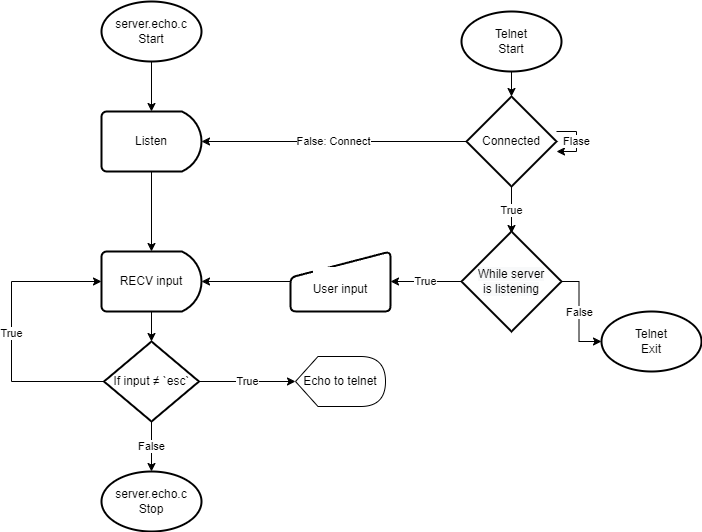

The diagram above was exported from draw.io. Its source (the exported page's mxGraphModel, read from the mxfile embedded in the PNG):
<mxGraphModel dx="1422" dy="754" grid="1" gridSize="10" guides="1" tooltips="1" connect="1" arrows="1" fold="1" page="1" pageScale="1" pageWidth="827" pageHeight="1169" math="0" shadow="0">
  <root>
    <mxCell id="0" />
    <mxCell id="1" parent="0" />
    <mxCell id="Icls6K7_IjS80FQ5kp9R-38" style="edgeStyle=orthogonalEdgeStyle;rounded=0;orthogonalLoop=1;jettySize=auto;html=1;entryX=0.5;entryY=0;entryDx=0;entryDy=0;entryPerimeter=0;" edge="1" parent="1" target="Icls6K7_IjS80FQ5kp9R-10">
      <mxGeometry relative="1" as="geometry">
        <mxPoint x="220" y="150" as="sourcePoint" />
      </mxGeometry>
    </mxCell>
    <mxCell id="Icls6K7_IjS80FQ5kp9R-16" style="edgeStyle=orthogonalEdgeStyle;rounded=0;orthogonalLoop=1;jettySize=auto;html=1;entryX=0.5;entryY=0;entryDx=0;entryDy=0;entryPerimeter=0;" edge="1" parent="1" target="Icls6K7_IjS80FQ5kp9R-12">
      <mxGeometry relative="1" as="geometry">
        <mxPoint x="580" y="160" as="sourcePoint" />
      </mxGeometry>
    </mxCell>
    <mxCell id="Icls6K7_IjS80FQ5kp9R-33" style="edgeStyle=orthogonalEdgeStyle;rounded=0;orthogonalLoop=1;jettySize=auto;html=1;entryX=0.5;entryY=0;entryDx=0;entryDy=0;entryPerimeter=0;" edge="1" parent="1" source="Icls6K7_IjS80FQ5kp9R-8" target="Icls6K7_IjS80FQ5kp9R-29">
      <mxGeometry relative="1" as="geometry" />
    </mxCell>
    <mxCell id="Icls6K7_IjS80FQ5kp9R-8" value="RECV input" style="strokeWidth=2;html=1;shape=mxgraph.flowchart.delay;whiteSpace=wrap;labelBackgroundColor=#FFFFFF;" vertex="1" parent="1">
      <mxGeometry x="170" y="340" width="100" height="60" as="geometry" />
    </mxCell>
    <mxCell id="Icls6K7_IjS80FQ5kp9R-55" style="edgeStyle=orthogonalEdgeStyle;rounded=0;orthogonalLoop=1;jettySize=auto;html=1;entryX=0.5;entryY=0;entryDx=0;entryDy=0;entryPerimeter=0;" edge="1" parent="1" source="Icls6K7_IjS80FQ5kp9R-10" target="Icls6K7_IjS80FQ5kp9R-8">
      <mxGeometry relative="1" as="geometry" />
    </mxCell>
    <mxCell id="Icls6K7_IjS80FQ5kp9R-10" value="Listen" style="strokeWidth=2;html=1;shape=mxgraph.flowchart.delay;whiteSpace=wrap;labelBackgroundColor=#FFFFFF;" vertex="1" parent="1">
      <mxGeometry x="170" y="200" width="100" height="60" as="geometry" />
    </mxCell>
    <mxCell id="Icls6K7_IjS80FQ5kp9R-13" value="False: Connect" style="edgeStyle=orthogonalEdgeStyle;rounded=0;orthogonalLoop=1;jettySize=auto;html=1;entryX=1;entryY=0.5;entryDx=0;entryDy=0;entryPerimeter=0;" edge="1" parent="1" source="Icls6K7_IjS80FQ5kp9R-12" target="Icls6K7_IjS80FQ5kp9R-10">
      <mxGeometry relative="1" as="geometry" />
    </mxCell>
    <mxCell id="Icls6K7_IjS80FQ5kp9R-20" value="True" style="edgeStyle=orthogonalEdgeStyle;rounded=0;orthogonalLoop=1;jettySize=auto;html=1;entryX=0.5;entryY=0.2;entryDx=0;entryDy=0;entryPerimeter=0;" edge="1" parent="1" source="Icls6K7_IjS80FQ5kp9R-12">
      <mxGeometry relative="1" as="geometry">
        <mxPoint x="580" y="322" as="targetPoint" />
      </mxGeometry>
    </mxCell>
    <mxCell id="Icls6K7_IjS80FQ5kp9R-12" value="Connected" style="strokeWidth=2;html=1;shape=mxgraph.flowchart.decision;whiteSpace=wrap;labelBackgroundColor=#FFFFFF;" vertex="1" parent="1">
      <mxGeometry x="535" y="185" width="90" height="90" as="geometry" />
    </mxCell>
    <mxCell id="Icls6K7_IjS80FQ5kp9R-15" value="server.echo.c&lt;br&gt;Stop" style="strokeWidth=2;html=1;shape=mxgraph.flowchart.start_1;whiteSpace=wrap;labelBackgroundColor=#FFFFFF;" vertex="1" parent="1">
      <mxGeometry x="170" y="560" width="100" height="60" as="geometry" />
    </mxCell>
    <mxCell id="Icls6K7_IjS80FQ5kp9R-18" value="Echo to telnet" style="shape=display;whiteSpace=wrap;html=1;labelBackgroundColor=#FFFFFF;" vertex="1" parent="1">
      <mxGeometry x="364" y="445" width="90" height="50" as="geometry" />
    </mxCell>
    <mxCell id="Icls6K7_IjS80FQ5kp9R-25" value="False" style="edgeStyle=orthogonalEdgeStyle;rounded=0;orthogonalLoop=1;jettySize=auto;html=1;entryX=0;entryY=0.5;entryDx=0;entryDy=0;entryPerimeter=0;" edge="1" parent="1" target="Icls6K7_IjS80FQ5kp9R-24">
      <mxGeometry relative="1" as="geometry">
        <mxPoint x="625" y="370" as="sourcePoint" />
      </mxGeometry>
    </mxCell>
    <mxCell id="Icls6K7_IjS80FQ5kp9R-32" style="edgeStyle=orthogonalEdgeStyle;rounded=0;orthogonalLoop=1;jettySize=auto;html=1;entryX=1;entryY=0.5;entryDx=0;entryDy=0;entryPerimeter=0;" edge="1" parent="1" source="Icls6K7_IjS80FQ5kp9R-23" target="Icls6K7_IjS80FQ5kp9R-8">
      <mxGeometry relative="1" as="geometry" />
    </mxCell>
    <mxCell id="Icls6K7_IjS80FQ5kp9R-23" value="&lt;br&gt;User input" style="html=1;strokeWidth=2;shape=manualInput;whiteSpace=wrap;rounded=1;size=26;arcSize=11;labelBackgroundColor=#FFFFFF;" vertex="1" parent="1">
      <mxGeometry x="359" y="340" width="100" height="60" as="geometry" />
    </mxCell>
    <mxCell id="Icls6K7_IjS80FQ5kp9R-24" value="Telnet&lt;br&gt;Exit" style="strokeWidth=2;html=1;shape=mxgraph.flowchart.start_1;whiteSpace=wrap;labelBackgroundColor=#FFFFFF;" vertex="1" parent="1">
      <mxGeometry x="670" y="400" width="100" height="60" as="geometry" />
    </mxCell>
    <mxCell id="Icls6K7_IjS80FQ5kp9R-31" value="True" style="edgeStyle=orthogonalEdgeStyle;rounded=0;orthogonalLoop=1;jettySize=auto;html=1;entryX=1;entryY=0.5;entryDx=0;entryDy=0;" edge="1" parent="1" source="Icls6K7_IjS80FQ5kp9R-26" target="Icls6K7_IjS80FQ5kp9R-23">
      <mxGeometry relative="1" as="geometry" />
    </mxCell>
    <mxCell id="Icls6K7_IjS80FQ5kp9R-26" value="&lt;span style=&quot;background-color: rgb(248, 249, 250);&quot;&gt;While server&lt;br&gt;is listening&lt;br&gt;&lt;/span&gt;" style="strokeWidth=2;html=1;shape=mxgraph.flowchart.decision;whiteSpace=wrap;labelBackgroundColor=#FFFFFF;" vertex="1" parent="1">
      <mxGeometry x="530" y="320" width="100" height="100" as="geometry" />
    </mxCell>
    <mxCell id="Icls6K7_IjS80FQ5kp9R-35" value="True" style="edgeStyle=orthogonalEdgeStyle;rounded=0;orthogonalLoop=1;jettySize=auto;html=1;entryX=0;entryY=0.5;entryDx=0;entryDy=0;entryPerimeter=0;" edge="1" parent="1" source="Icls6K7_IjS80FQ5kp9R-29" target="Icls6K7_IjS80FQ5kp9R-8">
      <mxGeometry relative="1" as="geometry">
        <mxPoint x="70" y="390" as="targetPoint" />
        <Array as="points">
          <mxPoint x="80" y="470" />
          <mxPoint x="80" y="370" />
        </Array>
      </mxGeometry>
    </mxCell>
    <mxCell id="Icls6K7_IjS80FQ5kp9R-36" value="False" style="edgeStyle=orthogonalEdgeStyle;rounded=0;orthogonalLoop=1;jettySize=auto;html=1;entryX=0.5;entryY=0;entryDx=0;entryDy=0;entryPerimeter=0;" edge="1" parent="1" source="Icls6K7_IjS80FQ5kp9R-29" target="Icls6K7_IjS80FQ5kp9R-15">
      <mxGeometry relative="1" as="geometry" />
    </mxCell>
    <mxCell id="Icls6K7_IjS80FQ5kp9R-37" value="True" style="edgeStyle=orthogonalEdgeStyle;rounded=0;orthogonalLoop=1;jettySize=auto;html=1;entryX=0;entryY=0.5;entryDx=0;entryDy=0;entryPerimeter=0;" edge="1" parent="1" source="Icls6K7_IjS80FQ5kp9R-29" target="Icls6K7_IjS80FQ5kp9R-18">
      <mxGeometry relative="1" as="geometry" />
    </mxCell>
    <mxCell id="Icls6K7_IjS80FQ5kp9R-29" value="If input ≠ `esc`" style="strokeWidth=2;html=1;shape=mxgraph.flowchart.decision;whiteSpace=wrap;" vertex="1" parent="1">
      <mxGeometry x="172.5" y="430" width="95" height="80" as="geometry" />
    </mxCell>
    <mxCell id="Icls6K7_IjS80FQ5kp9R-44" value="Flase" style="edgeStyle=orthogonalEdgeStyle;rounded=0;orthogonalLoop=1;jettySize=auto;html=1;" edge="1" parent="1" source="Icls6K7_IjS80FQ5kp9R-12" target="Icls6K7_IjS80FQ5kp9R-12">
      <mxGeometry relative="1" as="geometry" />
    </mxCell>
    <mxCell id="Icls6K7_IjS80FQ5kp9R-47" value="server.echo.c&lt;br&gt;Start" style="strokeWidth=2;html=1;shape=mxgraph.flowchart.start_1;whiteSpace=wrap;labelBackgroundColor=#FFFFFF;" vertex="1" parent="1">
      <mxGeometry x="170" y="90" width="100" height="60" as="geometry" />
    </mxCell>
    <mxCell id="Icls6K7_IjS80FQ5kp9R-48" value="Telnet&lt;br&gt;Start" style="strokeWidth=2;html=1;shape=mxgraph.flowchart.start_1;whiteSpace=wrap;labelBackgroundColor=#FFFFFF;" vertex="1" parent="1">
      <mxGeometry x="530" y="100" width="100" height="60" as="geometry" />
    </mxCell>
  </root>
</mxGraphModel>